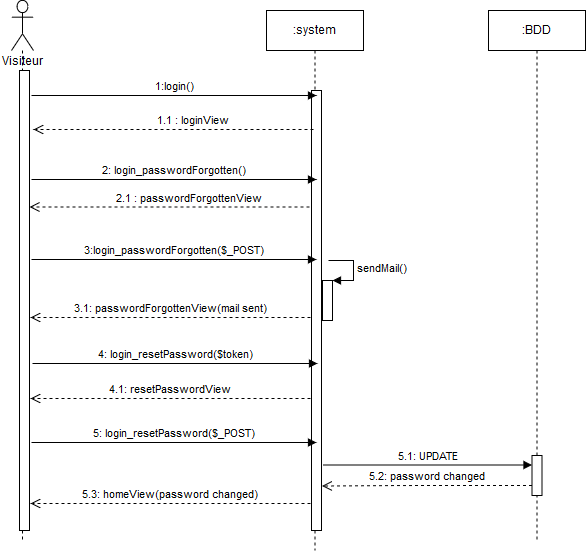

The diagram above was exported from draw.io. Its source (the exported page's mxGraphModel, read from the mxfile embedded in the PNG):
<mxGraphModel dx="1394" dy="793" grid="1" gridSize="10" guides="1" tooltips="1" connect="1" arrows="1" fold="1" page="1" pageScale="1" pageWidth="827" pageHeight="1169" math="0" shadow="0">
  <root>
    <mxCell id="0" />
    <mxCell id="1" parent="0" />
    <mxCell id="fUM2uevEOE9gBZG7iSMm-2" value="" style="shape=umlLifeline;participant=umlActor;perimeter=lifelinePerimeter;whiteSpace=wrap;html=1;container=1;collapsible=0;recursiveResize=0;verticalAlign=top;spacingTop=36;labelBackgroundColor=#ffffff;outlineConnect=0;size=50;" parent="1" vertex="1">
      <mxGeometry x="58" y="60" width="22" height="540" as="geometry" />
    </mxCell>
    <mxCell id="fUM2uevEOE9gBZG7iSMm-5" value="" style="html=1;points=[];perimeter=orthogonalPerimeter;" parent="fUM2uevEOE9gBZG7iSMm-2" vertex="1">
      <mxGeometry x="8" y="70" width="10" height="460" as="geometry" />
    </mxCell>
    <mxCell id="fUM2uevEOE9gBZG7iSMm-6" value=":system" style="html=1;points=[];perimeter=orthogonalPerimeter;shape=umlLifeline;participant=label;fontFamily=Helvetica;fontSize=12;fontColor=#000000;align=center;strokeColor=#000000;fillColor=#ffffff;recursiveResize=0;container=1;collapsible=0;" parent="1" vertex="1">
      <mxGeometry x="313" y="70" width="97" height="540" as="geometry" />
    </mxCell>
    <mxCell id="fUM2uevEOE9gBZG7iSMm-8" value="" style="html=1;points=[];perimeter=orthogonalPerimeter;" parent="fUM2uevEOE9gBZG7iSMm-6" vertex="1">
      <mxGeometry x="45" y="80" width="10" height="440" as="geometry" />
    </mxCell>
    <mxCell id="f-VwZNwiWFyBsxWzq6w1-4" value="" style="html=1;points=[];perimeter=orthogonalPerimeter;strokeWidth=1;" vertex="1" parent="fUM2uevEOE9gBZG7iSMm-6">
      <mxGeometry x="56" y="270" width="10" height="40" as="geometry" />
    </mxCell>
    <mxCell id="f-VwZNwiWFyBsxWzq6w1-5" value="sendMail()" style="edgeStyle=orthogonalEdgeStyle;html=1;align=left;spacingLeft=2;endArrow=block;rounded=0;entryX=1;entryY=0;" edge="1" target="f-VwZNwiWFyBsxWzq6w1-4" parent="fUM2uevEOE9gBZG7iSMm-6">
      <mxGeometry relative="1" as="geometry">
        <mxPoint x="62" y="250" as="sourcePoint" />
        <Array as="points">
          <mxPoint x="87" y="250" />
        </Array>
      </mxGeometry>
    </mxCell>
    <mxCell id="fUM2uevEOE9gBZG7iSMm-10" value="1.1 : loginView" style="html=1;verticalAlign=bottom;endArrow=open;dashed=1;endSize=8;" parent="1" edge="1">
      <mxGeometry x="-0.0714" y="-10" relative="1" as="geometry">
        <mxPoint x="360" y="189" as="sourcePoint" />
        <mxPoint x="80" y="189" as="targetPoint" />
        <Array as="points">
          <mxPoint x="230" y="189" />
        </Array>
        <mxPoint x="10" y="10" as="offset" />
      </mxGeometry>
    </mxCell>
    <mxCell id="fUM2uevEOE9gBZG7iSMm-7" value="1:login()" style="html=1;verticalAlign=bottom;endArrow=block;" parent="1" edge="1">
      <mxGeometry width="80" relative="1" as="geometry">
        <mxPoint x="78" y="155" as="sourcePoint" />
        <mxPoint x="363" y="155" as="targetPoint" />
      </mxGeometry>
    </mxCell>
    <mxCell id="fUM2uevEOE9gBZG7iSMm-28" value="Visiteur" style="text;html=1;resizable=0;points=[];autosize=1;align=left;verticalAlign=top;spacingTop=-4;" parent="1" vertex="1">
      <mxGeometry x="47" y="113" width="60" height="20" as="geometry" />
    </mxCell>
    <mxCell id="jQqZS7lPE9q3gfO8sB9S-10" value=":BDD" style="html=1;points=[];perimeter=orthogonalPerimeter;shape=umlLifeline;participant=label;fontFamily=Helvetica;fontSize=12;fontColor=#000000;align=center;strokeColor=#000000;fillColor=#ffffff;recursiveResize=0;container=1;collapsible=0;" parent="1" vertex="1">
      <mxGeometry x="535" y="70" width="97" height="530" as="geometry" />
    </mxCell>
    <mxCell id="jQqZS7lPE9q3gfO8sB9S-14" value="2: login_passwordForgotten()" style="html=1;verticalAlign=bottom;endArrow=block;" parent="1" edge="1">
      <mxGeometry width="80" relative="1" as="geometry">
        <mxPoint x="78" y="239" as="sourcePoint" />
        <mxPoint x="363" y="239" as="targetPoint" />
      </mxGeometry>
    </mxCell>
    <mxCell id="jQqZS7lPE9q3gfO8sB9S-20" value="3:login_passwordForgotten($_POST)" style="html=1;verticalAlign=bottom;endArrow=block;" parent="1" edge="1">
      <mxGeometry width="80" relative="1" as="geometry">
        <mxPoint x="78" y="319" as="sourcePoint" />
        <mxPoint x="363" y="319" as="targetPoint" />
      </mxGeometry>
    </mxCell>
    <mxCell id="jQqZS7lPE9q3gfO8sB9S-21" value="" style="html=1;points=[];perimeter=orthogonalPerimeter;" parent="1" vertex="1">
      <mxGeometry x="578.5" y="515" width="10" height="40" as="geometry" />
    </mxCell>
    <mxCell id="jQqZS7lPE9q3gfO8sB9S-22" value="5.1: UPDATE" style="html=1;verticalAlign=bottom;endArrow=block;" parent="1" edge="1">
      <mxGeometry width="80" relative="1" as="geometry">
        <mxPoint x="369.5" y="524.5" as="sourcePoint" />
        <mxPoint x="578.5" y="524.5" as="targetPoint" />
      </mxGeometry>
    </mxCell>
    <mxCell id="jQqZS7lPE9q3gfO8sB9S-23" value="5.2: password changed" style="html=1;verticalAlign=bottom;endArrow=open;dashed=1;endSize=8;" parent="1" edge="1">
      <mxGeometry relative="1" as="geometry">
        <mxPoint x="578.5" y="545" as="sourcePoint" />
        <mxPoint x="368.5" y="545.5" as="targetPoint" />
        <Array as="points">
          <mxPoint x="448.5" y="545" />
        </Array>
        <mxPoint as="offset" />
      </mxGeometry>
    </mxCell>
    <mxCell id="jQqZS7lPE9q3gfO8sB9S-24" value="3.1: passwordForgottenView(mail sent)" style="html=1;verticalAlign=bottom;endArrow=open;dashed=1;endSize=8;" parent="1" edge="1">
      <mxGeometry relative="1" as="geometry">
        <mxPoint x="357" y="377" as="sourcePoint" />
        <mxPoint x="77" y="377" as="targetPoint" />
        <Array as="points">
          <mxPoint x="227" y="377" />
        </Array>
        <mxPoint as="offset" />
      </mxGeometry>
    </mxCell>
    <mxCell id="LOUpK0SDnY6NSm3nF_Pl-3" value="2.1 : passwordForgottenView" style="html=1;verticalAlign=bottom;endArrow=open;dashed=1;endSize=8;" parent="1" edge="1">
      <mxGeometry x="-0.0714" y="-10" relative="1" as="geometry">
        <mxPoint x="356" y="266.5" as="sourcePoint" />
        <mxPoint x="76" y="266.5" as="targetPoint" />
        <Array as="points">
          <mxPoint x="226" y="266.5" />
        </Array>
        <mxPoint x="10" y="10" as="offset" />
      </mxGeometry>
    </mxCell>
    <mxCell id="f-VwZNwiWFyBsxWzq6w1-6" value="4: login_resetPassword($token)" style="html=1;verticalAlign=bottom;endArrow=block;" edge="1" parent="1">
      <mxGeometry width="80" relative="1" as="geometry">
        <mxPoint x="79" y="423" as="sourcePoint" />
        <mxPoint x="364" y="423" as="targetPoint" />
      </mxGeometry>
    </mxCell>
    <mxCell id="f-VwZNwiWFyBsxWzq6w1-7" value="4.1: resetPasswordView" style="html=1;verticalAlign=bottom;endArrow=open;dashed=1;endSize=8;" edge="1" parent="1">
      <mxGeometry relative="1" as="geometry">
        <mxPoint x="357" y="458" as="sourcePoint" />
        <mxPoint x="77" y="458" as="targetPoint" />
        <Array as="points">
          <mxPoint x="227" y="458" />
        </Array>
        <mxPoint as="offset" />
      </mxGeometry>
    </mxCell>
    <mxCell id="f-VwZNwiWFyBsxWzq6w1-13" value="5: login_resetPassword($_POST)" style="html=1;verticalAlign=bottom;endArrow=block;" edge="1" parent="1">
      <mxGeometry width="80" relative="1" as="geometry">
        <mxPoint x="78" y="502" as="sourcePoint" />
        <mxPoint x="363" y="502" as="targetPoint" />
      </mxGeometry>
    </mxCell>
    <mxCell id="f-VwZNwiWFyBsxWzq6w1-14" value="5.3: homeView(password changed)" style="html=1;verticalAlign=bottom;endArrow=open;dashed=1;endSize=8;" edge="1" parent="1">
      <mxGeometry relative="1" as="geometry">
        <mxPoint x="357" y="563" as="sourcePoint" />
        <mxPoint x="77" y="563" as="targetPoint" />
        <Array as="points">
          <mxPoint x="227" y="563" />
        </Array>
        <mxPoint as="offset" />
      </mxGeometry>
    </mxCell>
  </root>
</mxGraphModel>